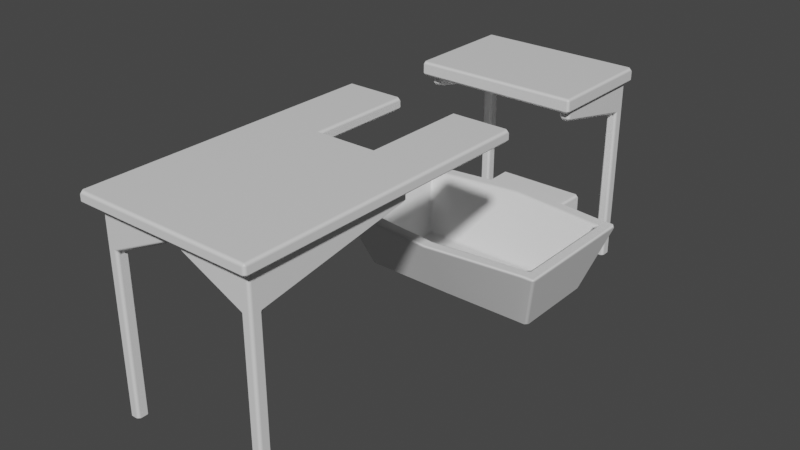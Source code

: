 # Source: MilkingTable.blend  (saved by Blender 3.1.7; exported with 4.5.12 LTS)
import bpy
from mathutils import Matrix  # noqa: F401  (used for matrix-valued properties, if any)

bpy.ops.wm.read_factory_settings(use_empty=True)
scene = bpy.context.scene
scene.name = 'Scene'

# ---- collections
col_collection = bpy.data.collections.new('Collection'); scene.collection.children.link(col_collection)

# ---- materials (node trees are filled in below, after node groups)
mat_material = bpy.data.materials.new('Material')
mat_material.alpha_threshold = 0.0
mat_material.use_transparent_shadow = False
mat_material.line_color = (0.0, 0.0, 0.0, 1.0)
mat_metal = bpy.data.materials.new('Metal')
mat_metal.use_transparent_shadow = False

# ---- material node trees
mat_material.use_nodes = True; mat_material.node_tree.nodes.clear()
_N = mat_material.node_tree.nodes; _L = mat_material.node_tree.links
n0 = _N.new('ShaderNodeOutputMaterial'); n0.name = 'Material Output'; n0.location = (300, 300)
n1 = _N.new('ShaderNodeBsdfPrincipled'); n1.name = 'Principled BSDF'; n1.location = (10, 300)
n1.distribution = 'GGX'
n1.subsurface_method = 'RANDOM_WALK_SKIN'
n1.inputs[2].default_value = 0.4
n1.inputs[3].default_value = 1.45
n1.inputs[27].default_value = (0.0, 0.0, 0.0, 1.0)
n1.inputs[28].default_value = 1.0
_L.new(n1.outputs[0], n0.inputs[0])
n0.is_active_output = True
mat_metal.use_nodes = True; mat_metal.node_tree.nodes.clear()
_N = mat_metal.node_tree.nodes; _L = mat_metal.node_tree.links
n0 = _N.new('ShaderNodeBsdfPrincipled'); n0.name = 'Principled BSDF'; n0.location = (10, 300)
n0.distribution = 'GGX'
n0.subsurface_method = 'RANDOM_WALK_SKIN'
n0.inputs[3].default_value = 1.45
n0.inputs[27].default_value = (0.0, 0.0, 0.0, 1.0)
n0.inputs[28].default_value = 1.0
n1 = _N.new('ShaderNodeOutputMaterial'); n1.name = 'Material Output'; n1.location = (300, 300)
_L.new(n0.outputs[0], n1.inputs[0])
n1.is_active_output = True

# ---- world
world_world = bpy.data.worlds.new('World'); scene.world = world_world
world_world.use_nodes = True; world_world.node_tree.nodes.clear()
_N = world_world.node_tree.nodes; _L = world_world.node_tree.links
n0 = _N.new('ShaderNodeOutputWorld'); n0.name = 'World Output'; n0.location = (300, 300)
n1 = _N.new('ShaderNodeBackground'); n1.name = 'Background'; n1.location = (10, 300)
n1.inputs[0].default_value = (0.05088, 0.05088, 0.05088, 1.0)
_L.new(n1.outputs[0], n0.inputs[0])
n0.is_active_output = True
world_world.color = (0.05088, 0.05088, 0.05088)
world_world.use_sun_shadow = False
world_world.sun_shadow_jitter_overblur = 0.0

# ---- meshes
me_cube = bpy.data.meshes.new('Cube')
me_cube.from_pydata([(-0.3634, 1.127, 0.8787), (-0.3634, 1.127, 0.8307), (-0.3634, -0.1029, 0.8787), (-0.3634, -0.1029, 0.8307), (0.0, 1.998, 0.8619), (0.0, 1.525, 0.8019), (0.0, 1.525, 0.8619), (0.0, 1.998, 0.8019), (-0.3448, 1.525, 0.8019), (-0.3448, 1.525, 0.8619), (-0.3448, 1.998, 0.8019), (-0.3448, 1.998, 0.8619), (-0.2793, 1.927, 0.8032), (-0.2793, 1.927, 0.6798), (-0.2793, 1.566, 0.8032), (-0.2793, 1.566, 0.7578), (-0.3257, 1.927, 0.8032), (-0.3257, 1.927, 0.6798), (-0.3257, 1.566, 0.8032), (-0.3257, 1.566, 0.7578), (-0.3214, -0.00329, 0.8318), (-0.3214, -0.00329, 0.6709), (-0.3214, 0.6291, 0.8318), (-0.3214, 0.6291, 0.7773), (-0.2751, -0.00329, 0.8318), (-0.2751, -0.00329, 0.6709), (-0.2751, 0.6291, 0.8318), (-0.2751, 0.6291, 0.7773), (-0.3257, 1.978, 0.8032), (-0.3257, 1.978, 0.6798), (-0.2793, 1.978, 0.6798), (-0.2793, 1.978, 0.8032), (-0.2793, 1.927, 0.02837), (-0.3257, 1.927, 0.02837), (-0.2793, 1.978, 0.02837), (-0.3257, 1.978, 0.02837), (-0.2751, -0.05443, 0.8318), (-0.2751, -0.05443, 0.6709), (-0.3214, -0.05443, 0.6709), (-0.3214, -0.05443, 0.8318), (-0.3214, -0.00329, 0.0285), (-0.2751, -0.00329, 0.0285), (-0.3214, -0.05443, 0.0285), (-0.2751, -0.05443, 0.0285), (-0.1148, 1.127, 0.8307), (-0.1148, -0.1029, 0.8787), (-0.1148, -0.1029, 0.8307), (-0.1148, 1.127, 0.8787), (0.0, -0.1027, 0.8307), (-0.1148, 0.7017, 0.8787), (0.0, 0.701, 0.8787), (0.0, 0.701, 0.8307), (0.0, -0.1027, 0.8787), (-0.1148, 0.7017, 0.8307), (-0.04379, 1.927, 0.8032), (-0.04379, 1.927, 0.7643), (-0.04379, 1.978, 0.8032), (-0.04379, 1.978, 0.7643), (-0.03134, -0.00329, 0.8318), (-0.03134, -0.00329, 0.7842), (-0.03134, -0.05443, 0.8318), (-0.03134, -0.05443, 0.7842), (-0.3634, 0.7017, 0.8307), (-0.3634, 0.7017, 0.8787), (0.0, 1.324, 0.02888), (0.0, 1.17, 0.31), (0.4718, 1.217, 0.3094), (0.3849, 1.324, 0.02888), (0.3849, 1.265, 0.02888), (0.4718, 1.158, 0.3094), (0.3849, 1.632, 0.02888), (0.4704, 1.751, 0.307), (0.0, 1.632, 0.02888), (0.0, 1.798, 0.31), (0.0, 1.265, 0.02888), (0.0, 1.111, 0.31), (0.0, 1.736, 0.31), (0.4704, 1.689, 0.307), (0.3849, 1.57, 0.02888), (0.0, 1.57, 0.02888), (0.4144, 1.217, 0.3094), (0.413, 1.751, 0.307), (0.3275, 1.265, 0.02888), (0.3275, 1.632, 0.02888), (0.3275, 1.324, 0.02888), (0.4144, 1.158, 0.3094), (0.413, 1.689, 0.307), (0.3275, 1.57, 0.02888), (0.0, 1.57, 0.07644), (0.0, 1.324, 0.07644), (0.3275, 1.324, 0.07644), (0.3275, 1.57, 0.07644), (0.1919, 1.605, 0.04272), (0.1872, 1.733, 0.2905), (0.1919, 1.926, 0.04272), (0.1919, 1.926, 0.2886), (0.0, 1.926, 0.04272), (0.0, 1.926, 0.2886), (0.0, 1.605, 0.04272), (0.0, 1.733, 0.2905), (0.0, 1.923, 0.06549), (0.0, 2.057, 0.1098), (-0.0284, 2.045, 0.1436), (-0.04513, 2.037, 0.1692), (-0.03793, 2.027, 0.1985), (0.0, 2.022, 0.2142), (0.0, 2.049, 0.1363), (0.0, 1.879, 0.1962), (0.0, 2.013, 0.2406), (-0.06335, 1.888, 0.1697), (-0.06155, 2.022, 0.2141), (-0.07545, 1.904, 0.1205), (-0.07365, 2.039, 0.1649), (-0.04733, 1.918, 0.07744), (-0.04553, 2.052, 0.1218), (-0.0302, 1.911, 0.09922), (-0.04693, 1.903, 0.1249), (-0.03973, 1.893, 0.1541), (0.0, 1.888, 0.1698), (0.0, 1.915, 0.09191)], [], [(49, 63, 2, 45), (46, 45, 2, 3), (62, 63, 0, 1), (10, 7, 5, 8), (4, 11, 9, 6), (8, 9, 11, 10), (10, 11, 4, 7), (5, 6, 9, 8), (17, 16, 28, 29), (17, 13, 15, 19), (19, 18, 16, 17), (15, 14, 18, 19), (13, 12, 14, 15), (12, 16, 18, 14), (24, 20, 39, 36), (25, 21, 23, 27), (27, 26, 24, 25), (23, 22, 26, 27), (21, 20, 22, 23), (20, 24, 26, 22), (29, 28, 31, 30), (31, 12, 54, 56), (29, 30, 34, 35), (16, 12, 31, 28), (32, 33, 35, 34), (30, 13, 32, 34), (13, 17, 33, 32), (17, 29, 35, 33), (37, 36, 39, 38), (37, 25, 59, 61), (20, 21, 38, 39), (38, 21, 40, 42), (40, 41, 43, 42), (37, 38, 42, 43), (25, 37, 43, 41), (21, 25, 41, 40), (62, 53, 46, 3), (1, 0, 47, 44), (44, 47, 49, 53), (53, 49, 50, 51), (53, 51, 48, 46), (48, 52, 45, 46), (50, 49, 45, 52), (54, 55, 57, 56), (12, 13, 55, 54), (13, 30, 57, 55), (30, 31, 56, 57), (59, 58, 60, 61), (36, 37, 61, 60), (24, 36, 60, 58), (25, 24, 58, 59), (1, 44, 53, 62), (3, 2, 63, 62), (47, 0, 63, 49), (81, 73, 76, 86), (83, 81, 71, 70), (67, 66, 69, 68), (78, 77, 66, 67), (84, 67, 68, 82), (87, 78, 67, 84), (80, 65, 75, 85), (83, 70, 78, 87), (82, 85, 75, 74), (80, 86, 91, 90), (70, 71, 77, 78), (77, 86, 80, 66), (68, 69, 85, 82), (72, 83, 87, 79), (66, 80, 85, 69), (79, 87, 84, 64), (64, 84, 82, 74), (72, 73, 81, 83), (71, 81, 86, 77), (91, 88, 89, 90), (86, 76, 88, 91), (65, 80, 90, 89), (96, 97, 95, 94), (94, 95, 93, 92), (96, 94, 92, 98), (95, 97, 99, 93), (112, 110, 104, 103), (110, 108, 105, 104), (114, 112, 103, 102), (107, 108, 110, 109), (109, 110, 112, 111), (101, 114, 102, 106), (111, 112, 114, 113), (113, 114, 101, 100), (103, 104, 117, 116), (106, 102, 115, 119), (104, 105, 118, 117), (102, 103, 116, 115)])
me_cube.polygons.foreach_set('use_smooth', [1, 1, 1, 1, 1, 1, 1, 1, 1, 1, 1, 1, 1, 1, 1, 1, 1, 1, 1, 1, 1, 1, 1, 1, 1, 1, 1, 1, 1, 1, 1, 1, 1, 1, 1, 1, 1, 1, 1, 1, 1, 1, 1, 1, 1, 1, 1, 1, 1, 1, 1, 1, 1, 1, 1, 1, 1, 1, 1, 1, 1, 1, 1, 1, 1, 1, 1, 1, 1, 1, 1, 1, 1, 1, 1, 1, 1, 1, 1, 1, 0, 0, 0, 0, 0, 0, 0, 0, 0, 0, 0, 0])
me_cube.polygons.foreach_set('material_index', [0, 0, 0, 0, 0, 0, 0, 0, 0, 0, 0, 0, 0, 0, 0, 0, 0, 0, 0, 0, 0, 0, 0, 0, 0, 0, 0, 0, 0, 0, 0, 0, 0, 0, 0, 0, 0, 0, 0, 0, 0, 0, 0, 0, 0, 0, 0, 0, 0, 0, 0, 0, 0, 0, 1, 1, 1, 1, 1, 1, 1, 1, 1, 1, 1, 1, 1, 1, 1, 1, 1, 1, 1, 1, 1, 1, 1, 1, 1, 1, 1, 1, 1, 1, 1, 1, 1, 1, 1, 1, 1, 1])
_uv = me_cube.uv_layers.new(name='UVMap')
_uv.uv.foreach_set('vector', [0.6699, 0.1897, 0.7807, 0.1897, 0.7807, 0.5482, 0.6699, 0.5482, 0.486, 0.02173, 0.486, 0.0003343, 0.5968, 0.000294, 0.5968, 0.02169, 0.5968, 0.3802, 0.6182, 0.3802, 0.6182, 0.5696, 0.5968, 0.5696, 0.6725, 0.6183, 0.6725, 0.772, 0.4614, 0.772, 0.4614, 0.6183, 0.000294, 0.8223, 0.000294, 0.6687, 0.2113, 0.6687, 0.2113, 0.8223, 0.4614, 0.6183, 0.4614, 0.5916, 0.6725, 0.5916, 0.6725, 0.6183, 0.6725, 0.6183, 0.6992, 0.6183, 0.6992, 0.772, 0.6725, 0.772, 0.4614, 0.772, 0.4347, 0.772, 0.4347, 0.6183, 0.4614, 0.6183, 0.05525, 0.5074, 0.0002941, 0.5074, 0.0002941, 0.4844, 0.05525, 0.4844, 0.4318, 0.5399, 0.4116, 0.5399, 0.4123, 0.3877, 0.4318, 0.3785, 0.02049, 0.6681, 0.0002941, 0.6681, 0.0002941, 0.5074, 0.05525, 0.5074, 0.4123, 0.3877, 0.398, 0.3728, 0.4182, 0.3588, 0.4318, 0.3785, 0.4116, 0.5399, 0.3461, 0.522, 0.398, 0.3728, 0.4123, 0.3877, 0.3169, 0.6917, 0.3375, 0.6917, 0.3375, 0.8523, 0.3169, 0.8523, 0.8899, 0.8848, 0.9106, 0.8848, 0.9106, 0.9076, 0.8899, 0.9076, 0.8611, 0.3235, 0.8844, 0.3233, 0.8844, 0.5792, 0.8667, 0.5719, 0.8667, 0.5719, 0.8489, 0.5857, 0.7813, 0.3419, 0.8611, 0.3235, 0.8844, 0.5792, 0.8676, 0.6024, 0.8489, 0.5857, 0.8667, 0.5719, 0.2821, 0.2865, 0.2821, 0.3582, 0.000294, 0.3582, 0.000294, 0.3339, 0.9106, 0.8848, 0.8899, 0.8848, 0.8899, 0.603, 0.9106, 0.603, 0.05525, 0.4844, 0.0002941, 0.4844, 0.000294, 0.4638, 0.05525, 0.4638, 0.3169, 0.6687, 0.3169, 0.6917, 0.2119, 0.6917, 0.2119, 0.6687, 0.05525, 0.4844, 0.05525, 0.4638, 0.3455, 0.4638, 0.3455, 0.4844, 0.3375, 0.6917, 0.3169, 0.6917, 0.3169, 0.6687, 0.3375, 0.6687, 0.7473, 0.5716, 0.7467, 0.5495, 0.7714, 0.5488, 0.772, 0.5709, 0.7807, 0.8815, 0.7561, 0.8822, 0.7473, 0.5716, 0.772, 0.5709, 0.4116, 0.5399, 0.4318, 0.5399, 0.4318, 0.8248, 0.4116, 0.8248, 0.05525, 0.5074, 0.05525, 0.4844, 0.3455, 0.4844, 0.3455, 0.5074, 0.3255, 0.2865, 0.3255, 0.3582, 0.3049, 0.3582, 0.3049, 0.2865, 0.9821, 0.1406, 0.9594, 0.1406, 0.9604, 0.02879, 0.9821, 0.02152, 0.2821, 0.3582, 0.2821, 0.2865, 0.3049, 0.2865, 0.3049, 0.3582, 0.3049, 0.2865, 0.2821, 0.2865, 0.2821, 0.0002941, 0.3049, 0.0002941, 0.9594, 0.4459, 0.9594, 0.4254, 0.9821, 0.4254, 0.9821, 0.4459, 0.3255, 0.2865, 0.3049, 0.2865, 0.3049, 0.0002941, 0.3255, 0.000294, 0.9594, 0.1406, 0.9821, 0.1406, 0.9821, 0.4254, 0.9594, 0.4254, 0.8844, 0.3233, 0.8611, 0.3235, 0.8576, 0.0005496, 0.8809, 0.000294, 0.5968, 0.3802, 0.486, 0.3802, 0.486, 0.02173, 0.5968, 0.02169, 0.5968, 0.5696, 0.5968, 0.591, 0.486, 0.591, 0.486, 0.5696, 0.486, 0.5696, 0.4646, 0.5696, 0.4646, 0.3802, 0.486, 0.3802, 0.486, 0.3802, 0.4859, 0.4016, 0.4347, 0.4013, 0.4348, 0.3799, 0.486, 0.3802, 0.4348, 0.3799, 0.4349, 0.02179, 0.486, 0.02173, 0.4349, 0.02179, 0.4348, 0.0003929, 0.486, 0.0003343, 0.486, 0.02173, 0.6188, 0.19, 0.6699, 0.1897, 0.6699, 0.5482, 0.6188, 0.5481, 0.7517, 0.9878, 0.7616, 0.9766, 0.7807, 0.9824, 0.7728, 0.9997, 0.7035, 0.9085, 0.7561, 0.8822, 0.7616, 0.9766, 0.7517, 0.9878, 0.7561, 0.8822, 0.7807, 0.8815, 0.7807, 0.9824, 0.7616, 0.9766, 0.05525, 0.4638, 0.000294, 0.4638, 0.0002941, 0.3588, 0.01762, 0.3588, 0.9604, 0.02879, 0.949, 0.01136, 0.9718, 0.000294, 0.9821, 0.02152, 0.3255, 0.3582, 0.3255, 0.2865, 0.4341, 0.337, 0.4341, 0.3582, 0.8899, 0.8848, 0.8899, 0.9076, 0.7813, 0.9076, 0.7813, 0.8848, 0.9594, 0.1406, 0.885, 0.09912, 0.949, 0.01136, 0.9604, 0.02879, 0.5968, 0.5696, 0.486, 0.5696, 0.486, 0.3802, 0.5968, 0.3802, 0.5968, 0.02169, 0.6182, 0.02169, 0.6182, 0.3802, 0.5968, 0.3802, 0.6699, 0.000294, 0.7807, 0.0002941, 0.7807, 0.1897, 0.6699, 0.1897, 0.9056, 0.6244, 0.5871, 0.7501, 0.5738, 0.7008, 0.8973, 0.5746, 0.2628, 0.5139, 0.1981, 0.74, 0.1552, 0.7398, 0.2198, 0.5138, 0.2199, 0.2839, 0.0002326, 0.2033, 0.0002212, 0.1592, 0.2198, 0.2398, 0.2199, 0.4674, 0.002291, 0.5565, 0.0002326, 0.2033, 0.2199, 0.2839, 0.2628, 0.2838, 0.2199, 0.2839, 0.2198, 0.2398, 0.2628, 0.2397, 0.2628, 0.4675, 0.2199, 0.4674, 0.2199, 0.2839, 0.2628, 0.2838, 0.8954, 0.1765, 0.5623, 0.0486, 0.575, 0.0002212, 0.9049, 0.1272, 0.2628, 0.5139, 0.2198, 0.5138, 0.2199, 0.4674, 0.2628, 0.4675, 0.2628, 0.2397, 0.1969, 0.01506, 0.5082, 0.0002212, 0.5079, 0.2398, 0.8954, 0.1765, 0.8973, 0.5746, 0.7417, 0.4424, 0.7237, 0.3004, 0.2198, 0.5138, 0.002279, 0.6028, 0.002291, 0.5565, 0.2199, 0.4674, 0.9421, 0.5703, 0.8973, 0.5746, 0.8954, 0.1765, 0.9438, 0.1798, 0.2198, 0.2398, 0.154, 0.01522, 0.1969, 0.01506, 0.2628, 0.2397, 0.5078, 0.5137, 0.2628, 0.5139, 0.2628, 0.4675, 0.5078, 0.4674, 0.9438, 0.1798, 0.8954, 0.1765, 0.9049, 0.1272, 0.9494, 0.1337, 0.5078, 0.4674, 0.2628, 0.4675, 0.2628, 0.2838, 0.5078, 0.2839, 0.5078, 0.2839, 0.2628, 0.2838, 0.2628, 0.2397, 0.5079, 0.2398, 0.5078, 0.5137, 0.5082, 0.7577, 0.1981, 0.74, 0.2628, 0.5139, 0.9494, 0.6176, 0.9056, 0.6244, 0.8973, 0.5746, 0.9421, 0.5703, 0.7417, 0.4424, 0.5119, 0.472, 0.5086, 0.2751, 0.7237, 0.3004, 0.8973, 0.5746, 0.5738, 0.7008, 0.5119, 0.472, 0.7417, 0.4424, 0.5623, 0.0486, 0.8954, 0.1765, 0.7237, 0.3004, 0.5086, 0.2751, 0.8926, 0.7506, 0.8926, 0.9345, 0.7491, 0.9345, 0.7491, 0.7506, 0.7487, 0.7506, 0.7487, 0.9345, 0.6044, 0.9359, 0.5086, 0.7506, 0.0002212, 0.9016, 0.0002212, 0.7581, 0.2403, 0.7581, 0.2403, 0.9016, 0.2407, 0.9016, 0.2407, 0.7581, 0.385, 0.7581, 0.385, 0.8981, 0.8931, 0.9137, 0.9021, 0.8749, 0.9198, 0.8871, 0.9144, 0.9102, 0.9021, 0.8749, 0.9482, 0.854, 0.9482, 0.8747, 0.9198, 0.8871, 0.9141, 0.9476, 0.8931, 0.9137, 0.9144, 0.9102, 0.9269, 0.9304, 0.3866, 0.7581, 0.4921, 0.7597, 0.4914, 0.8103, 0.3858, 0.8099, 0.3858, 0.8099, 0.4914, 0.8103, 0.4913, 0.8501, 0.3856, 0.8497, 0.9481, 0.9572, 0.9141, 0.9476, 0.9269, 0.9304, 0.9482, 0.9365, 0.3856, 0.8497, 0.4913, 0.8501, 0.4911, 0.89, 0.3855, 0.8895, 0.3855, 0.8895, 0.4911, 0.89, 0.4921, 0.9254, 0.3866, 0.9262, 0.999, 0.7966, 0.9992, 0.8203, 0.8936, 0.8214, 0.8933, 0.7977, 0.9998, 0.7508, 0.9987, 0.7729, 0.8931, 0.774, 0.8943, 0.7506, 0.9992, 0.8203, 0.9998, 0.8513, 0.8943, 0.8535, 0.8936, 0.8214, 0.9987, 0.7729, 0.999, 0.7966, 0.8933, 0.7977, 0.8931, 0.774])
me_cube.materials.append(mat_material)
me_cube.materials.append(mat_metal)
me_cube.use_remesh_preserve_volume = False
me_cube.use_remesh_preserve_attributes = False
me_cube.use_mirror_vertex_groups = False
me_cube.update()

# ---- objects
ob_cube = bpy.data.objects.new('Cube', me_cube)

# ---- transforms, parenting, visibility, modifiers, constraints
ob_cube.location = (0.0, 0.0, 0.0)
ob_cube.lock_rotations_4d = False
ob_cube.empty_display_type = 'ARROWS'
ob_cube.lineart.crease_threshold = 0.0
_m = ob_cube.modifiers.new('Mirror', 'MIRROR')
_m.use_clip = True
_m = ob_cube.modifiers.new('Bevel', 'BEVEL')
_m.width = 3.856
_m.width_pct = 3.856
_m.harden_normals = True

# ---- collection membership
col_collection.objects.link(ob_cube)

# ---- scene / render settings (as saved in the file)
scene.frame_start = 1; scene.frame_end = 250; scene.frame_set(1)
scene.render.engine = 'BLENDER_EEVEE_NEXT'
scene.cycles.sampling_pattern = 'TABULATED_SOBOL'
scene.cycles.use_light_tree = False
scene.view_settings.view_transform = 'Filmic'
bpy.context.view_layer.update()

# ---- added for rendering (the .blend has no active camera and no usable light): camera, sun
cam_auto = bpy.data.cameras.new('AutoCamera')
cam_auto.lens = 50.0
cam_auto.sensor_width = 36.0
cam_auto.clip_end = 1000.0
ob_auto_camera = bpy.data.objects.new('AutoCamera', cam_auto)
scene.collection.objects.link(ob_auto_camera)
ob_auto_camera.location = (2.31282, -1.80019, 2.30378)
ob_auto_camera.rotation_euler = (1.09748, -7.21219e-08, 0.694738)
scene.camera = ob_auto_camera
light_auto_sun = bpy.data.lights.new('AutoSun', 'SUN')
light_auto_sun.energy = 3.0
light_auto_sun.angle = 0.0523599
ob_auto_sun = bpy.data.objects.new('AutoSun', light_auto_sun)
scene.collection.objects.link(ob_auto_sun)
ob_auto_sun.rotation_euler = (0.872665, 0.174533, 0.523599)
bpy.context.view_layer.update()
